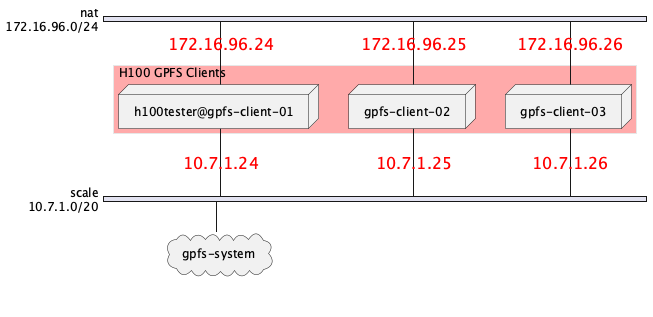

The diagram above was rendered by PlantUML. Its source (embedded in the PNG):
@startuml

<style>
nwdiagDiagram {
    arrow {
        FontColor #red
        FontSize 16
    }
}
</style>

nwdiag {
    group clients {
        color = "#FFAAAA";
        description = "H100 GPFS Clients"

        gpfs-client-01;
        gpfs-client-02;
        gpfs-client-03;
    }

    network nat {
        address = "172.16.96.0/24"

        gpfs-client-01 [address="172.16.96.24", shape="node", description="h100tester@gpfs-client-01"]
        gpfs-client-02 [address="172.16.96.25", shape="node"]
        gpfs-client-03 [address="172.16.96.26", shape="node"]
    }

    network scale {
        address = "10.7.1.0/20"

        gpfs-client-01 [address = "10.7.1.24"]
        gpfs-client-02 [address = "10.7.1.25"]
        gpfs-client-03 [address = "10.7.1.26"]

        gpfs-system [shape="cloud"]
    }
}

@enduml